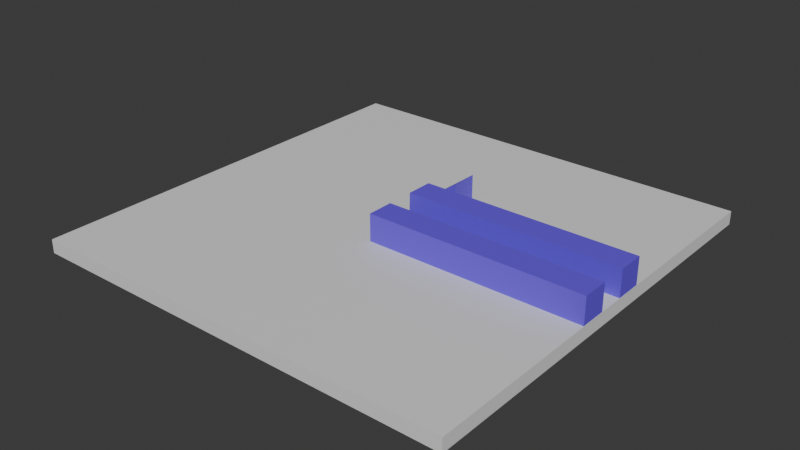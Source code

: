 # Source: map_01.blend  (saved by Blender 4.3.34; exported with 4.5.12 LTS)
import bpy
from mathutils import Matrix  # noqa: F401  (used for matrix-valued properties, if any)

bpy.ops.wm.read_factory_settings(use_empty=True)
scene = bpy.context.scene
scene.name = 'Scene'

# ---- collections
col_collection = bpy.data.collections.new('Collection'); scene.collection.children.link(col_collection)

# ---- materials (node trees are filled in below, after node groups)
mat_floor = bpy.data.materials.new('Floor')
mat_floor.alpha_threshold = 0.0
mat_floor.roughness = 0.5
mat_floor.line_color = (0.0, 0.0, 0.0, 1.0)
mat_wall = bpy.data.materials.new('Wall')

# ---- material node trees
mat_floor.use_nodes = True; mat_floor.node_tree.nodes.clear()
_N = mat_floor.node_tree.nodes; _L = mat_floor.node_tree.links
n0 = _N.new('ShaderNodeOutputMaterial'); n0.name = 'Material Output'; n0.location = (300, 300)
n1 = _N.new('ShaderNodeBsdfPrincipled'); n1.name = 'Principled BSDF'; n1.location = (-19, 186)
n1.inputs[3].default_value = 1.45
_L.new(n1.outputs[0], n0.inputs[0])
n0.is_active_output = True
mat_wall.use_nodes = True; mat_wall.node_tree.nodes.clear()
_N = mat_wall.node_tree.nodes; _L = mat_wall.node_tree.links
n0 = _N.new('ShaderNodeBsdfPrincipled'); n0.name = 'Principled BSDF'; n0.location = (10, 300)
n0.inputs[0].default_value = (0.1526, 0.07526, 0.8, 1.0)
n1 = _N.new('ShaderNodeOutputMaterial'); n1.name = 'Material Output'; n1.location = (300, 300)
_L.new(n0.outputs[0], n1.inputs[0])
n1.is_active_output = True

# ---- world
world_world = bpy.data.worlds.new('World'); scene.world = world_world
world_world.use_nodes = True; world_world.node_tree.nodes.clear()
_N = world_world.node_tree.nodes; _L = world_world.node_tree.links
n0 = _N.new('ShaderNodeOutputWorld'); n0.name = 'World Output'; n0.location = (300, 300)
n1 = _N.new('ShaderNodeBackground'); n1.name = 'Background'; n1.location = (10, 300)
n1.inputs[0].default_value = (0.05088, 0.05088, 0.05088, 1.0)
_L.new(n1.outputs[0], n0.inputs[0])
n0.is_active_output = True
world_world.color = (0.05088, 0.05088, 0.05088)
world_world.sun_shadow_jitter_overblur = 0.0

# ---- meshes
me_cube = bpy.data.meshes.new('Cube')
me_cube.from_pydata([(32.03, 32.03, -2.0), (1.0, 1.0, -4.0), (32.03, -32.03, -2.0), (1.0, -1.0, -4.0), (-32.03, 32.03, -2.0), (-1.0, 1.0, -4.0), (-32.03, -32.03, -2.0), (-1.0, -1.0, -4.0), (32.03, -32.03, 0.0), (-32.03, -32.03, 0.0), (32.03, 32.03, 0.0), (-32.03, 32.03, 0.0)], [], [(4, 6, 9, 11), (3, 2, 6, 7), (7, 6, 4, 5), (5, 1, 3, 7), (1, 0, 2, 3), (5, 4, 0, 1), (10, 11, 9, 8), (2, 0, 10, 8), (0, 4, 11, 10), (6, 2, 8, 9)])
_uv = me_cube.uv_layers.new(name='UVMap')
_uv.uv.foreach_set('vector', [0.625, 0.25, 0.625, 0.0, 0.625, 0.0, 0.625, 0.25, 0.375, 0.75, 0.625, 0.75, 0.625, 1.0, 0.375, 1.0, 0.375, 0.0, 0.625, 0.0, 0.625, 0.25, 0.375, 0.25, 0.125, 0.5, 0.375, 0.5, 0.375, 0.75, 0.125, 0.75, 0.375, 0.5, 0.625, 0.5, 0.625, 0.75, 0.375, 0.75, 0.375, 0.25, 0.625, 0.25, 0.625, 0.5, 0.375, 0.5, 0.625, 0.5, 0.875, 0.5, 0.875, 0.75, 0.625, 0.75, 0.625, 0.75, 0.625, 0.5, 0.625, 0.5, 0.625, 0.75, 0.625, 0.5, 0.625, 0.25, 0.625, 0.25, 0.625, 0.5, 0.625, 1.0, 0.625, 0.75, 0.625, 0.75, 0.625, 1.0])
me_cube.materials.append(mat_floor)
me_cube.use_mirror_vertex_groups = False
me_cube.update()
me_cube_001 = bpy.data.meshes.new('Cube.001')
me_cube_001.from_pydata([(-1.0, -1.0, -1.0), (-1.0, -1.0, 1.0), (-1.0, 1.0, -1.0), (1.0, -1.0, -1.0), (31.0, 1.0, -1.0), (31.0, -1.0, -1.0), (31.0, -1.0, 1.0), (-1.0, 3.0, 1.0), (-1.0, 3.0, -1.0), (1.0, 3.0, -1.0), (31.0, 3.0, 1.0), (31.0, 3.0, -1.0), (-1.0, -1.0, 3.0), (-1.0, 1.0, 3.0), (1.0, -1.0, 3.0), (31.0, 1.0, 3.0), (31.0, -1.0, 3.0), (-1.0, 3.0, 3.0), (1.0, 3.0, 3.0), (31.0, 3.0, 3.0)], [], [(15, 19, 18, 17, 13, 12, 14, 16), (6, 5, 4, 11, 10, 19, 15, 16), (3, 0, 2, 8, 9, 11, 4, 5), (14, 12, 1, 0, 3, 5, 6, 16), (0, 1, 12, 13, 17, 7, 8, 2), (7, 17, 18, 19, 10, 11, 9, 8)])
_uv = me_cube_001.uv_layers.new(name='UVMap')
_uv.uv.foreach_set('vector', [0.625, 0.5, 0.625, 0.5, 0.625, 0.5, 0.875, 0.5, 0.875, 0.5, 0.875, 0.75, 0.625, 0.75, 0.625, 0.75, 0.625, 0.75, 0.375, 0.75, 0.375, 0.5, 0.375, 0.5, 0.625, 0.5, 0.625, 0.5, 0.625, 0.5, 0.625, 0.75, 0.375, 0.75, 0.125, 0.75, 0.125, 0.5, 0.125, 0.5, 0.375, 0.5, 0.375, 0.5, 0.375, 0.5, 0.375, 0.75, 0.625, 0.75, 0.625, 1.0, 0.625, 1.0, 0.375, 1.0, 0.375, 0.75, 0.375, 0.75, 0.625, 0.75, 0.625, 0.75, 0.375, 0.0, 0.625, 0.0, 0.625, 0.0, 0.625, 0.25, 0.625, 0.25, 0.625, 0.25, 0.375, 0.25, 0.375, 0.25, 0.625, 0.25, 0.625, 0.25, 0.625, 0.5, 0.625, 0.5, 0.625, 0.5, 0.375, 0.5, 0.375, 0.5, 0.375, 0.25])
me_cube_001.materials.append(mat_wall)
me_cube_001.update()
me_cube_003 = bpy.data.meshes.new('Cube.003')
me_cube_003.from_pydata([(-1.0, -1.0, -1.0), (-1.0, -1.0, 1.0), (-1.0, 1.0, -1.0), (1.0, -1.0, -1.0), (31.0, 1.0, -1.0), (31.0, -1.0, -1.0), (31.0, -1.0, 1.0), (-1.0, 3.0, 1.0), (-1.0, 3.0, -1.0), (1.0, 3.0, -1.0), (31.0, 3.0, 1.0), (31.0, 3.0, -1.0), (-1.0, -1.0, 3.0), (-1.0, 1.0, 3.0), (1.0, -1.0, 3.0), (31.0, 1.0, 3.0), (31.0, -1.0, 3.0), (-1.0, 3.0, 3.0), (1.0, 3.0, 3.0), (31.0, 3.0, 3.0)], [], [(15, 19, 18, 17, 13, 12, 14, 16), (6, 5, 4, 11, 10, 19, 15, 16), (3, 0, 2, 8, 9, 11, 4, 5), (14, 12, 1, 0, 3, 5, 6, 16), (0, 1, 12, 13, 17, 7, 8, 2), (7, 17, 18, 19, 10, 11, 9, 8)])
_uv = me_cube_003.uv_layers.new(name='UVMap')
_uv.uv.foreach_set('vector', [0.625, 0.5, 0.625, 0.5, 0.625, 0.5, 0.875, 0.5, 0.875, 0.5, 0.875, 0.75, 0.625, 0.75, 0.625, 0.75, 0.625, 0.75, 0.375, 0.75, 0.375, 0.5, 0.375, 0.5, 0.625, 0.5, 0.625, 0.5, 0.625, 0.5, 0.625, 0.75, 0.375, 0.75, 0.125, 0.75, 0.125, 0.5, 0.125, 0.5, 0.375, 0.5, 0.375, 0.5, 0.375, 0.5, 0.375, 0.75, 0.625, 0.75, 0.625, 1.0, 0.625, 1.0, 0.375, 1.0, 0.375, 0.75, 0.375, 0.75, 0.625, 0.75, 0.625, 0.75, 0.375, 0.0, 0.625, 0.0, 0.625, 0.0, 0.625, 0.25, 0.625, 0.25, 0.625, 0.25, 0.375, 0.25, 0.375, 0.25, 0.625, 0.25, 0.625, 0.25, 0.625, 0.5, 0.625, 0.5, 0.625, 0.5, 0.375, 0.5, 0.375, 0.5, 0.375, 0.25])
me_cube_003.materials.append(mat_wall)
me_cube_003.update()
me_cube_004 = bpy.data.meshes.new('Cube.004')
me_cube_004.from_pydata([(-1.0, -1.0, -1.0), (-1.0, -1.0, 0.0), (-1.0, 3.0, -1.0), (-1.0, 3.0, 0.0), (3.0, -1.0, -1.0), (3.0, -1.0, 3.0), (3.0, 3.0, -1.0), (3.0, 3.0, 3.0)], [], [(0, 1, 3, 2), (2, 3, 7, 6), (6, 7, 5, 4), (4, 5, 1, 0), (2, 6, 4, 0)])
_uv = me_cube_004.uv_layers.new(name='UVMap')
_uv.uv.foreach_set('vector', [0.375, 0.0, 0.625, 0.0, 0.625, 0.25, 0.375, 0.25, 0.375, 0.25, 0.625, 0.25, 0.625, 0.5, 0.375, 0.5, 0.375, 0.5, 0.625, 0.5, 0.625, 0.75, 0.375, 0.75, 0.375, 0.75, 0.625, 0.75, 0.625, 1.0, 0.375, 1.0, 0.125, 0.5, 0.375, 0.5, 0.375, 0.75, 0.125, 0.75])
me_cube_004.materials.append(mat_wall)
me_cube_004.update()
me_cube_005 = bpy.data.meshes.new('Cube.005')
me_cube_005.from_pydata([(-1.0, -1.0, 0.0), (-1.0, 3.0, 0.0), (3.0, -1.0, 3.0), (3.0, 3.0, 3.0), (-0.76, -1.0, -0.32), (-0.76, 3.0, -0.32), (2.94, 3.0, 2.455), (2.94, -1.0, 2.455), (-1.0, -1.0, 0.0), (-1.0, 3.0, 0.0), (3.0, 3.0, 3.0), (3.0, -1.0, 3.0)], [], [(2, 0, 8, 11), (6, 5, 4, 7), (3, 1, 5, 6), (2, 3, 6, 7), (1, 0, 4, 5), (0, 2, 7, 4), (10, 11, 8, 9), (1, 3, 10, 9), (3, 2, 11, 10), (0, 1, 9, 8)])
_uv = me_cube_005.uv_layers.new(name='UVMap')
_uv.uv.foreach_set('vector', [0.625, 0.75, 0.875, 0.75, 0.875, 0.75, 0.625, 0.75, 0.6438, 0.5, 0.875, 0.5, 0.875, 0.75, 0.6438, 0.75, 0.625, 0.5, 0.875, 0.5, 0.875, 0.5, 0.6438, 0.5, 0.625, 0.75, 0.625, 0.5, 0.6438, 0.5, 0.6438, 0.75, 0.875, 0.5, 0.875, 0.75, 0.875, 0.75, 0.875, 0.5, 0.875, 0.75, 0.625, 0.75, 0.6438, 0.75, 0.875, 0.75, 0.625, 0.5, 0.625, 0.75, 0.875, 0.75, 0.875, 0.5, 0.875, 0.5, 0.625, 0.5, 0.625, 0.5, 0.875, 0.5, 0.625, 0.5, 0.625, 0.75, 0.625, 0.75, 0.625, 0.5, 0.875, 0.75, 0.875, 0.5, 0.875, 0.5, 0.875, 0.75])
me_cube_005.materials.append(mat_wall)
me_cube_005.update()

# ---- objects
ob_floor = bpy.data.objects.new('Floor', me_cube)
ob_wall = bpy.data.objects.new('Wall', me_cube_001)
ob_wall_001 = bpy.data.objects.new('Wall.001', me_cube_003)
ob_cube = bpy.data.objects.new('Cube', me_cube_004)
ob_cube_001 = bpy.data.objects.new('Cube.001', me_cube_005)

# ---- transforms, parenting, visibility, modifiers, constraints
ob_floor.location = (0.0, 0.0, 0.0)
ob_floor.lock_rotations_4d = False
ob_floor.empty_display_type = 'ARROWS'
ob_floor.lineart.crease_threshold = 0.0
ob_wall.location = (1.0, 3.0, 1.0)
ob_wall_001.location = (1.0, -5.0, 1.0)
ob_cube.location = (0.0, 9.0, 1.0)
ob_cube_001.location = (0.0, 9.0, 1.0)
_m = ob_cube_001.modifiers.new('Solidify', 'SOLIDIFY')

# ---- collection membership
col_collection.objects.link(ob_floor)
col_collection.objects.link(ob_wall)
col_collection.objects.link(ob_wall_001)
col_collection.objects.link(ob_cube)
col_collection.objects.link(ob_cube_001)

# ---- scene / render settings (as saved in the file)
scene.frame_start = 1; scene.frame_end = 250; scene.frame_set(1)
scene.render.engine = 'BLENDER_EEVEE_NEXT'
bpy.context.view_layer.update()

# ---- added for rendering (the .blend has no active camera and no usable light): camera, sun
cam_auto = bpy.data.cameras.new('AutoCamera')
cam_auto.lens = 50.0
cam_auto.sensor_width = 36.0
cam_auto.clip_end = 1476.82
ob_auto_camera = bpy.data.objects.new('AutoCamera', cam_auto)
scene.collection.objects.link(ob_auto_camera)
ob_auto_camera.location = (84.1497, -100.98, 67.3198)
ob_auto_camera.rotation_euler = (1.09748, -7.21219e-08, 0.694738)
scene.camera = ob_auto_camera
light_auto_sun = bpy.data.lights.new('AutoSun', 'SUN')
light_auto_sun.energy = 3.0
light_auto_sun.angle = 0.0523599
ob_auto_sun = bpy.data.objects.new('AutoSun', light_auto_sun)
scene.collection.objects.link(ob_auto_sun)
ob_auto_sun.rotation_euler = (0.872665, 0.174533, 0.523599)
bpy.context.view_layer.update()
